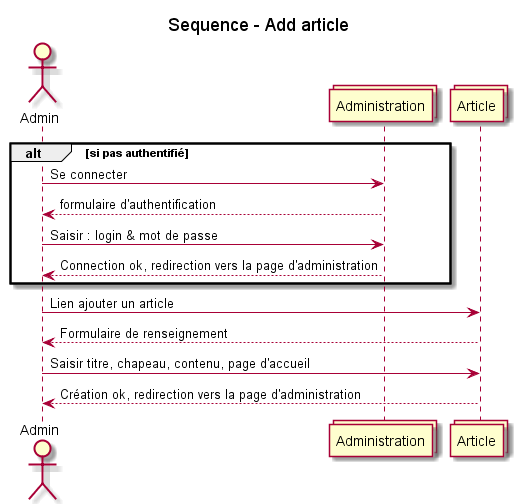

The diagram above was rendered by PlantUML. Its source (embedded in the PNG):
@startuml
title Sequence - Add article
actor Admin
collections Administration
collections Article 
alt si pas authentifié
Admin -> Administration : Se connecter
Administration --> Admin : formulaire d'authentification
Admin -> Administration : Saisir : login & mot de passe
Administration --> Admin : Connection ok, redirection vers la page d'administration
end
Admin -> Article : Lien ajouter un article
Article --> Admin : Formulaire de renseignement
Admin -> Article : Saisir titre, chapeau, contenu, page d'accueil 
Article --> Admin : Création ok, redirection vers la page d'administration
@enduml